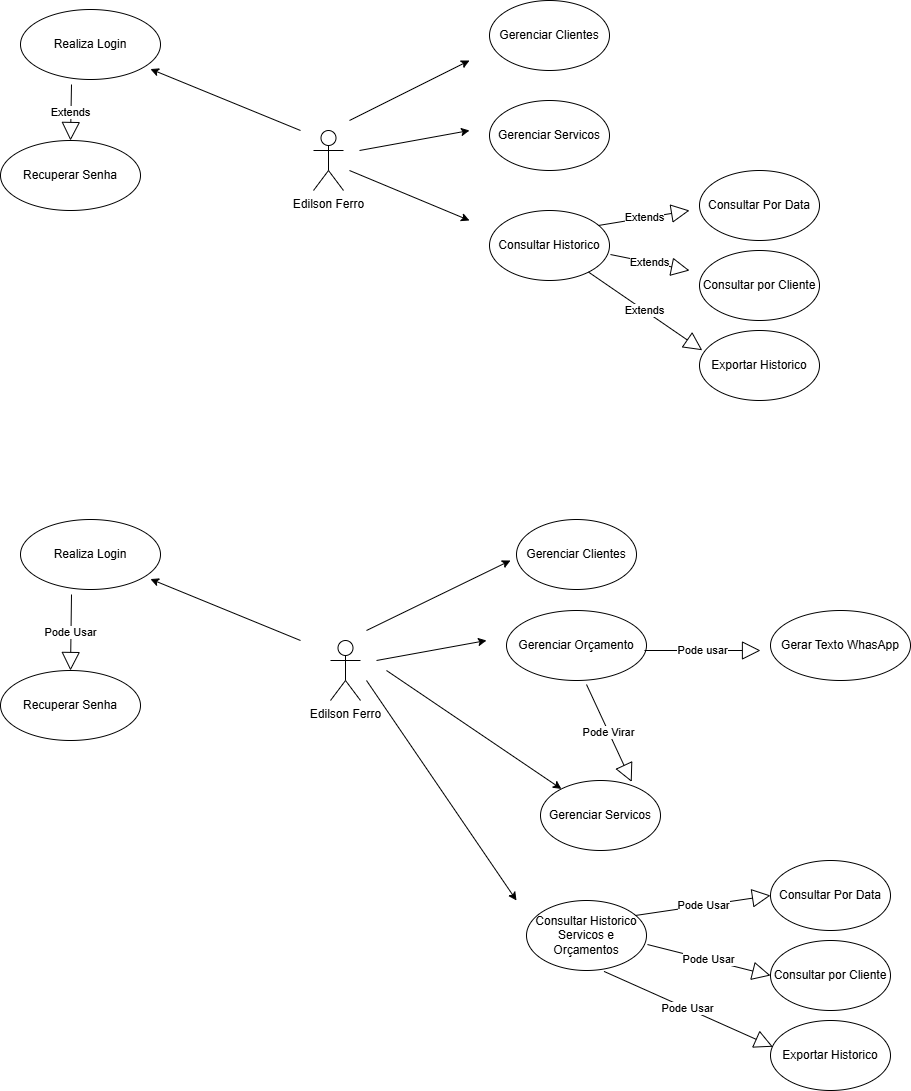

The diagram above was exported from draw.io. Its source (the exported page's mxGraphModel, read from the mxfile embedded in the PNG):
<mxGraphModel dx="2280" dy="782" grid="1" gridSize="10" guides="1" tooltips="1" connect="1" arrows="1" fold="1" page="1" pageScale="1" pageWidth="827" pageHeight="1169" math="0" shadow="0">
  <root>
    <mxCell id="0" />
    <mxCell id="1" parent="0" />
    <mxCell id="SdMSIGos3jwFuNKvkDX3-1" value="Edilson Ferro&lt;div&gt;&lt;br&gt;&lt;/div&gt;" style="shape=umlActor;verticalLabelPosition=bottom;verticalAlign=top;html=1;outlineConnect=0;" vertex="1" parent="1">
      <mxGeometry x="83" y="160" width="30" height="60" as="geometry" />
    </mxCell>
    <mxCell id="SdMSIGos3jwFuNKvkDX3-2" value="Gerenciar Clientes" style="ellipse;whiteSpace=wrap;html=1;" vertex="1" parent="1">
      <mxGeometry x="259" y="30" width="120" height="70" as="geometry" />
    </mxCell>
    <mxCell id="SdMSIGos3jwFuNKvkDX3-3" value="Gerenciar Servicos" style="ellipse;whiteSpace=wrap;html=1;" vertex="1" parent="1">
      <mxGeometry x="259" y="130" width="120" height="70" as="geometry" />
    </mxCell>
    <mxCell id="SdMSIGos3jwFuNKvkDX3-4" value="Consultar Historico" style="ellipse;whiteSpace=wrap;html=1;" vertex="1" parent="1">
      <mxGeometry x="259" y="240" width="120" height="70" as="geometry" />
    </mxCell>
    <mxCell id="SdMSIGos3jwFuNKvkDX3-5" value="" style="endArrow=classic;html=1;rounded=0;" edge="1" parent="1">
      <mxGeometry width="50" height="50" relative="1" as="geometry">
        <mxPoint x="119" y="150" as="sourcePoint" />
        <mxPoint x="239" y="90" as="targetPoint" />
      </mxGeometry>
    </mxCell>
    <mxCell id="SdMSIGos3jwFuNKvkDX3-6" value="" style="endArrow=classic;html=1;rounded=0;" edge="1" parent="1">
      <mxGeometry width="50" height="50" relative="1" as="geometry">
        <mxPoint x="129" y="180" as="sourcePoint" />
        <mxPoint x="239" y="160" as="targetPoint" />
      </mxGeometry>
    </mxCell>
    <mxCell id="SdMSIGos3jwFuNKvkDX3-7" value="" style="endArrow=classic;html=1;rounded=0;" edge="1" parent="1">
      <mxGeometry width="50" height="50" relative="1" as="geometry">
        <mxPoint x="119" y="200" as="sourcePoint" />
        <mxPoint x="239" y="250" as="targetPoint" />
      </mxGeometry>
    </mxCell>
    <mxCell id="SdMSIGos3jwFuNKvkDX3-8" value="Consultar Por Data" style="ellipse;whiteSpace=wrap;html=1;" vertex="1" parent="1">
      <mxGeometry x="469" y="200" width="120" height="70" as="geometry" />
    </mxCell>
    <mxCell id="SdMSIGos3jwFuNKvkDX3-9" value="Consultar por Cliente" style="ellipse;whiteSpace=wrap;html=1;" vertex="1" parent="1">
      <mxGeometry x="469" y="280" width="120" height="70" as="geometry" />
    </mxCell>
    <mxCell id="SdMSIGos3jwFuNKvkDX3-11" value="Extends" style="endArrow=block;endSize=16;endFill=0;html=1;rounded=0;exitX=0.908;exitY=0.214;exitDx=0;exitDy=0;exitPerimeter=0;" edge="1" parent="1" source="SdMSIGos3jwFuNKvkDX3-4">
      <mxGeometry width="160" relative="1" as="geometry">
        <mxPoint x="369" y="290" as="sourcePoint" />
        <mxPoint x="459" y="240" as="targetPoint" />
      </mxGeometry>
    </mxCell>
    <mxCell id="SdMSIGos3jwFuNKvkDX3-12" value="Extends" style="endArrow=block;endSize=16;endFill=0;html=1;rounded=0;exitX=1.008;exitY=0.629;exitDx=0;exitDy=0;exitPerimeter=0;" edge="1" parent="1" source="SdMSIGos3jwFuNKvkDX3-4">
      <mxGeometry width="160" relative="1" as="geometry">
        <mxPoint x="378" y="265" as="sourcePoint" />
        <mxPoint x="459" y="300" as="targetPoint" />
      </mxGeometry>
    </mxCell>
    <mxCell id="SdMSIGos3jwFuNKvkDX3-19" value="Exportar Historico" style="ellipse;whiteSpace=wrap;html=1;" vertex="1" parent="1">
      <mxGeometry x="469" y="360" width="120" height="70" as="geometry" />
    </mxCell>
    <mxCell id="SdMSIGos3jwFuNKvkDX3-20" value="Edilson Ferro&lt;div&gt;&lt;br&gt;&lt;/div&gt;" style="shape=umlActor;verticalLabelPosition=bottom;verticalAlign=top;html=1;outlineConnect=0;" vertex="1" parent="1">
      <mxGeometry x="100" y="670" width="30" height="60" as="geometry" />
    </mxCell>
    <mxCell id="SdMSIGos3jwFuNKvkDX3-21" value="Gerenciar Clientes" style="ellipse;whiteSpace=wrap;html=1;" vertex="1" parent="1">
      <mxGeometry x="286" y="549" width="120" height="70" as="geometry" />
    </mxCell>
    <mxCell id="SdMSIGos3jwFuNKvkDX3-22" value="Gerenciar Servicos" style="ellipse;whiteSpace=wrap;html=1;" vertex="1" parent="1">
      <mxGeometry x="310" y="810" width="120" height="70" as="geometry" />
    </mxCell>
    <mxCell id="SdMSIGos3jwFuNKvkDX3-23" value="Consultar Historico Servicos e Orçamentos" style="ellipse;whiteSpace=wrap;html=1;" vertex="1" parent="1">
      <mxGeometry x="296" y="930" width="120" height="70" as="geometry" />
    </mxCell>
    <mxCell id="SdMSIGos3jwFuNKvkDX3-24" value="" style="endArrow=classic;html=1;rounded=0;" edge="1" parent="1">
      <mxGeometry width="50" height="50" relative="1" as="geometry">
        <mxPoint x="136" y="660" as="sourcePoint" />
        <mxPoint x="280" y="590" as="targetPoint" />
      </mxGeometry>
    </mxCell>
    <mxCell id="SdMSIGos3jwFuNKvkDX3-25" value="" style="endArrow=classic;html=1;rounded=0;" edge="1" parent="1">
      <mxGeometry width="50" height="50" relative="1" as="geometry">
        <mxPoint x="146" y="690" as="sourcePoint" />
        <mxPoint x="256" y="670" as="targetPoint" />
      </mxGeometry>
    </mxCell>
    <mxCell id="SdMSIGos3jwFuNKvkDX3-26" value="" style="endArrow=classic;html=1;rounded=0;" edge="1" parent="1">
      <mxGeometry width="50" height="50" relative="1" as="geometry">
        <mxPoint x="136" y="710" as="sourcePoint" />
        <mxPoint x="286" y="930" as="targetPoint" />
      </mxGeometry>
    </mxCell>
    <mxCell id="SdMSIGos3jwFuNKvkDX3-27" value="Consultar Por Data" style="ellipse;whiteSpace=wrap;html=1;" vertex="1" parent="1">
      <mxGeometry x="540" y="890" width="120" height="70" as="geometry" />
    </mxCell>
    <mxCell id="SdMSIGos3jwFuNKvkDX3-28" value="Consultar por Cliente" style="ellipse;whiteSpace=wrap;html=1;" vertex="1" parent="1">
      <mxGeometry x="540" y="970" width="120" height="70" as="geometry" />
    </mxCell>
    <mxCell id="SdMSIGos3jwFuNKvkDX3-29" value="Pode Usar" style="endArrow=block;endSize=16;endFill=0;html=1;rounded=0;exitX=0.908;exitY=0.214;exitDx=0;exitDy=0;exitPerimeter=0;entryX=0;entryY=0.5;entryDx=0;entryDy=0;" edge="1" parent="1" source="SdMSIGos3jwFuNKvkDX3-23" target="SdMSIGos3jwFuNKvkDX3-27">
      <mxGeometry width="160" relative="1" as="geometry">
        <mxPoint x="406" y="980" as="sourcePoint" />
        <mxPoint x="496" y="930" as="targetPoint" />
      </mxGeometry>
    </mxCell>
    <mxCell id="SdMSIGos3jwFuNKvkDX3-30" value="Pode Usar" style="endArrow=block;endSize=16;endFill=0;html=1;rounded=0;exitX=1.008;exitY=0.629;exitDx=0;exitDy=0;exitPerimeter=0;entryX=0;entryY=0.5;entryDx=0;entryDy=0;" edge="1" parent="1" source="SdMSIGos3jwFuNKvkDX3-23" target="SdMSIGos3jwFuNKvkDX3-28">
      <mxGeometry width="160" relative="1" as="geometry">
        <mxPoint x="415" y="955" as="sourcePoint" />
        <mxPoint x="496" y="990" as="targetPoint" />
      </mxGeometry>
    </mxCell>
    <mxCell id="SdMSIGos3jwFuNKvkDX3-31" value="Exportar Historico" style="ellipse;whiteSpace=wrap;html=1;" vertex="1" parent="1">
      <mxGeometry x="540" y="1050" width="120" height="70" as="geometry" />
    </mxCell>
    <mxCell id="SdMSIGos3jwFuNKvkDX3-32" value="Pode Usar" style="endArrow=block;endSize=16;endFill=0;html=1;rounded=0;exitX=0.646;exitY=1.013;exitDx=0;exitDy=0;exitPerimeter=0;entryX=0.019;entryY=0.375;entryDx=0;entryDy=0;entryPerimeter=0;" edge="1" parent="1" source="SdMSIGos3jwFuNKvkDX3-23" target="SdMSIGos3jwFuNKvkDX3-31">
      <mxGeometry width="160" relative="1" as="geometry">
        <mxPoint x="427" y="984" as="sourcePoint" />
        <mxPoint x="496" y="1060" as="targetPoint" />
      </mxGeometry>
    </mxCell>
    <mxCell id="SdMSIGos3jwFuNKvkDX3-33" value="Gerenciar Orçamento" style="ellipse;whiteSpace=wrap;html=1;" vertex="1" parent="1">
      <mxGeometry x="276" y="640" width="140" height="70" as="geometry" />
    </mxCell>
    <mxCell id="SdMSIGos3jwFuNKvkDX3-34" value="" style="endArrow=classic;html=1;rounded=0;" edge="1" parent="1" target="SdMSIGos3jwFuNKvkDX3-22">
      <mxGeometry width="50" height="50" relative="1" as="geometry">
        <mxPoint x="156" y="700" as="sourcePoint" />
        <mxPoint x="266" y="780" as="targetPoint" />
      </mxGeometry>
    </mxCell>
    <mxCell id="SdMSIGos3jwFuNKvkDX3-35" value="Pode Virar" style="endArrow=block;endSize=16;endFill=0;html=1;rounded=0;exitX=1.008;exitY=0.629;exitDx=0;exitDy=0;exitPerimeter=0;entryX=0.76;entryY=0.02;entryDx=0;entryDy=0;entryPerimeter=0;" edge="1" parent="1" target="SdMSIGos3jwFuNKvkDX3-22">
      <mxGeometry width="160" relative="1" as="geometry">
        <mxPoint x="356" y="714" as="sourcePoint" />
        <mxPoint x="435" y="730" as="targetPoint" />
      </mxGeometry>
    </mxCell>
    <mxCell id="SdMSIGos3jwFuNKvkDX3-43" value="Realiza Login" style="ellipse;whiteSpace=wrap;html=1;" vertex="1" parent="1">
      <mxGeometry x="-210" y="549" width="140" height="70" as="geometry" />
    </mxCell>
    <mxCell id="SdMSIGos3jwFuNKvkDX3-44" value="" style="endArrow=classic;html=1;rounded=0;entryX=0.928;entryY=0.851;entryDx=0;entryDy=0;entryPerimeter=0;" edge="1" parent="1" target="SdMSIGos3jwFuNKvkDX3-43">
      <mxGeometry width="50" height="50" relative="1" as="geometry">
        <mxPoint x="70" y="670" as="sourcePoint" />
        <mxPoint x="266" y="680" as="targetPoint" />
      </mxGeometry>
    </mxCell>
    <mxCell id="SdMSIGos3jwFuNKvkDX3-45" value="Recuperar Senha" style="ellipse;whiteSpace=wrap;html=1;" vertex="1" parent="1">
      <mxGeometry x="-230" y="700" width="140" height="70" as="geometry" />
    </mxCell>
    <mxCell id="SdMSIGos3jwFuNKvkDX3-46" value="Pode Usar" style="endArrow=block;endSize=16;endFill=0;html=1;rounded=0;exitX=1.008;exitY=0.629;exitDx=0;exitDy=0;exitPerimeter=0;entryX=0.5;entryY=0;entryDx=0;entryDy=0;" edge="1" parent="1" target="SdMSIGos3jwFuNKvkDX3-45">
      <mxGeometry width="160" relative="1" as="geometry">
        <mxPoint x="-159" y="624" as="sourcePoint" />
        <mxPoint x="-80" y="640" as="targetPoint" />
      </mxGeometry>
    </mxCell>
    <mxCell id="SdMSIGos3jwFuNKvkDX3-47" value="Realiza Login" style="ellipse;whiteSpace=wrap;html=1;" vertex="1" parent="1">
      <mxGeometry x="-210" y="39" width="140" height="70" as="geometry" />
    </mxCell>
    <mxCell id="SdMSIGos3jwFuNKvkDX3-48" value="" style="endArrow=classic;html=1;rounded=0;entryX=0.928;entryY=0.851;entryDx=0;entryDy=0;entryPerimeter=0;" edge="1" parent="1" target="SdMSIGos3jwFuNKvkDX3-47">
      <mxGeometry width="50" height="50" relative="1" as="geometry">
        <mxPoint x="70" y="160" as="sourcePoint" />
        <mxPoint x="266" y="170" as="targetPoint" />
      </mxGeometry>
    </mxCell>
    <mxCell id="SdMSIGos3jwFuNKvkDX3-49" value="Recuperar Senha" style="ellipse;whiteSpace=wrap;html=1;" vertex="1" parent="1">
      <mxGeometry x="-230" y="170" width="140" height="70" as="geometry" />
    </mxCell>
    <mxCell id="SdMSIGos3jwFuNKvkDX3-50" value="Extends" style="endArrow=block;endSize=16;endFill=0;html=1;rounded=0;exitX=1.008;exitY=0.629;exitDx=0;exitDy=0;exitPerimeter=0;entryX=0.5;entryY=0;entryDx=0;entryDy=0;" edge="1" parent="1" target="SdMSIGos3jwFuNKvkDX3-49">
      <mxGeometry width="160" relative="1" as="geometry">
        <mxPoint x="-159" y="114" as="sourcePoint" />
        <mxPoint x="-80" y="130" as="targetPoint" />
      </mxGeometry>
    </mxCell>
    <mxCell id="SdMSIGos3jwFuNKvkDX3-51" value="Extends" style="endArrow=block;endSize=16;endFill=0;html=1;rounded=0;entryX=0.023;entryY=0.282;entryDx=0;entryDy=0;entryPerimeter=0;" edge="1" parent="1" source="SdMSIGos3jwFuNKvkDX3-4" target="SdMSIGos3jwFuNKvkDX3-19">
      <mxGeometry width="160" relative="1" as="geometry">
        <mxPoint x="390" y="294" as="sourcePoint" />
        <mxPoint x="469" y="310" as="targetPoint" />
      </mxGeometry>
    </mxCell>
    <mxCell id="SdMSIGos3jwFuNKvkDX3-52" value="Gerar Texto WhasApp" style="ellipse;whiteSpace=wrap;html=1;" vertex="1" parent="1">
      <mxGeometry x="540" y="640" width="140" height="70" as="geometry" />
    </mxCell>
    <mxCell id="SdMSIGos3jwFuNKvkDX3-53" value="Pode usar" style="endArrow=block;endSize=16;endFill=0;html=1;rounded=0;exitX=0.908;exitY=0.214;exitDx=0;exitDy=0;exitPerimeter=0;" edge="1" parent="1">
      <mxGeometry width="160" relative="1" as="geometry">
        <mxPoint x="414" y="680" as="sourcePoint" />
        <mxPoint x="530" y="680" as="targetPoint" />
      </mxGeometry>
    </mxCell>
  </root>
</mxGraphModel>